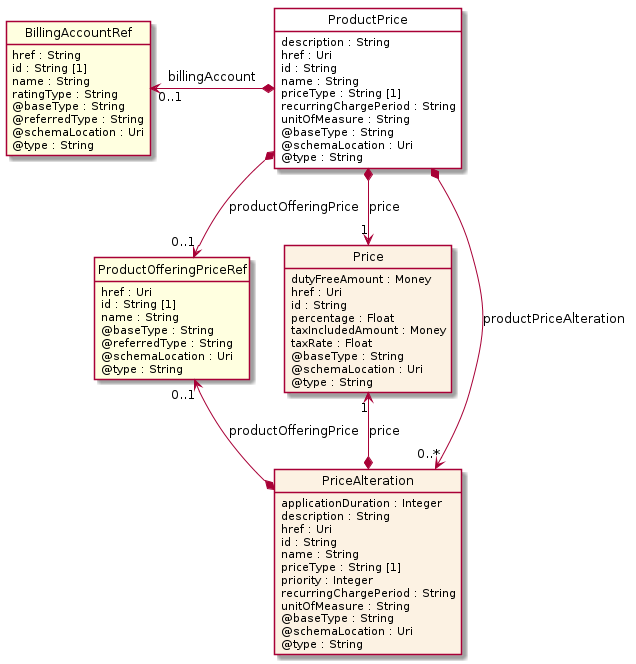

The diagram above was rendered by PlantUML. Its source (embedded in the PNG):
@startuml
hide circle
hide methods
hide stereotype
show <<Enumeration>> stereotype
skinparam class {
   BackgroundColor<<Enumeration>> #E6F5F7
   BackgroundColor<<Ref>> #FFFFE0
   BackgroundColor<<Pivot>> #FFFFFFF
   BackgroundColor<<SimpleType>> #E2F0DA
   BackgroundColor #FCF2E3
}

class ProductPrice <<Pivot>> {
    description : String
    href : Uri
    id : String
    name : String
    priceType : String [1]
    recurringChargePeriod : String
    unitOfMeasure : String
    @baseType : String
    @schemaLocation : Uri
    @type : String
}

class ProductOfferingPriceRef  <<Ref>> {
    href : Uri
    id : String [1]
    name : String
    @baseType : String
    @referredType : String
    @schemaLocation : Uri
    @type : String
}

class BillingAccountRef  <<Ref>> {
    href : String
    id : String [1]
    name : String
    ratingType : String
    @baseType : String
    @referredType : String
    @schemaLocation : Uri
    @type : String
}

class Price  {
    dutyFreeAmount : Money
    href : Uri
    id : String
    percentage : Float
    taxIncludedAmount : Money
    taxRate : Float
    @baseType : String
    @schemaLocation : Uri
    @type : String
}

class PriceAlteration  {
    applicationDuration : Integer
    description : String
    href : Uri
    id : String
    name : String
    priceType : String [1]
    priority : Integer
    recurringChargePeriod : String
    unitOfMeasure : String
    @baseType : String
    @schemaLocation : Uri
    @type : String
}

ProductPrice *-->  "1" Price : price

ProductPrice *-->  "0..1" ProductOfferingPriceRef : productOfferingPrice

ProductPrice *-->  "0..*" PriceAlteration : productPriceAlteration

Price "1" <--* PriceAlteration : price

ProductOfferingPriceRef "0..1" <--* PriceAlteration : productOfferingPrice

BillingAccountRef "0..1" <-left-* ProductPrice : billingAccount

@enduml